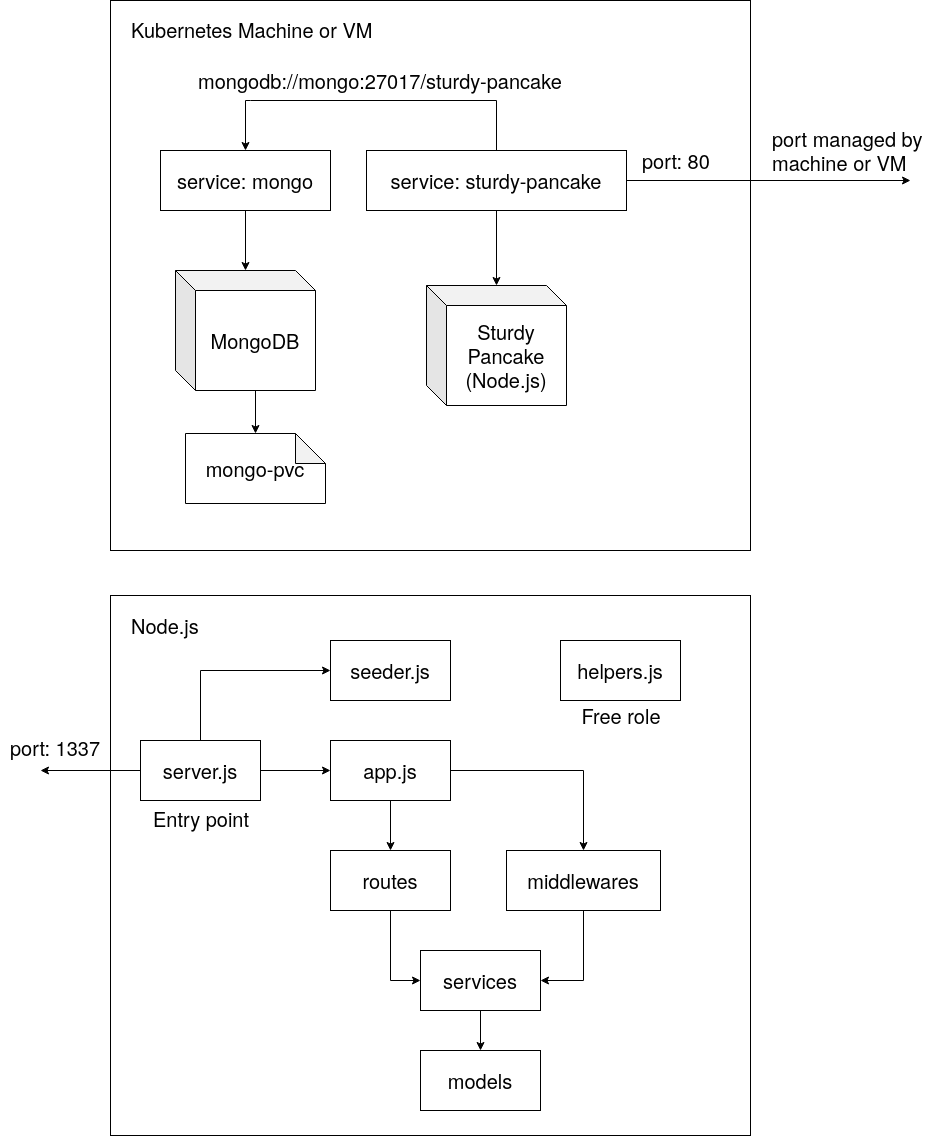

The diagram above was exported from draw.io. Its source (the exported page's mxGraphModel, read from the mxfile embedded in the PNG):
<mxGraphModel dx="1447" dy="825" grid="1" gridSize="10" guides="1" tooltips="1" connect="1" arrows="1" fold="1" page="1" pageScale="1" pageWidth="2336" pageHeight="1654" math="0" shadow="0">
  <root>
    <mxCell id="0" />
    <mxCell id="1" parent="0" />
    <mxCell id="8503srOeHak3ut8O_xMx-40" value="" style="rounded=0;whiteSpace=wrap;html=1;fontSize=20;align=center;" vertex="1" parent="1">
      <mxGeometry x="460" y="685" width="640" height="540" as="geometry" />
    </mxCell>
    <mxCell id="8503srOeHak3ut8O_xMx-11" value="" style="rounded=0;whiteSpace=wrap;html=1;fontSize=20;" vertex="1" parent="1">
      <mxGeometry x="460" y="90" width="640" height="550" as="geometry" />
    </mxCell>
    <mxCell id="8503srOeHak3ut8O_xMx-13" style="edgeStyle=orthogonalEdgeStyle;rounded=0;orthogonalLoop=1;jettySize=auto;html=1;exitX=0.5;exitY=1;exitDx=0;exitDy=0;fontSize=20;" edge="1" parent="1" source="8503srOeHak3ut8O_xMx-7" target="8503srOeHak3ut8O_xMx-2">
      <mxGeometry relative="1" as="geometry" />
    </mxCell>
    <mxCell id="8503srOeHak3ut8O_xMx-15" style="edgeStyle=orthogonalEdgeStyle;rounded=0;orthogonalLoop=1;jettySize=auto;html=1;fontSize=20;" edge="1" parent="1" source="8503srOeHak3ut8O_xMx-7">
      <mxGeometry relative="1" as="geometry">
        <mxPoint x="1260" y="270" as="targetPoint" />
      </mxGeometry>
    </mxCell>
    <mxCell id="8503srOeHak3ut8O_xMx-7" value="service: sturdy-pancake" style="rounded=0;whiteSpace=wrap;html=1;fontSize=20;" vertex="1" parent="1">
      <mxGeometry x="716" y="240" width="260" height="60" as="geometry" />
    </mxCell>
    <mxCell id="8503srOeHak3ut8O_xMx-9" style="edgeStyle=orthogonalEdgeStyle;rounded=0;orthogonalLoop=1;jettySize=auto;html=1;exitX=0.5;exitY=0;exitDx=0;exitDy=0;entryX=0.5;entryY=0;entryDx=0;entryDy=0;fontSize=20;startArrow=classic;startFill=1;endArrow=none;endFill=0;" edge="1" parent="1" source="8503srOeHak3ut8O_xMx-5" target="8503srOeHak3ut8O_xMx-7">
      <mxGeometry relative="1" as="geometry">
        <Array as="points">
          <mxPoint x="600" y="190" />
          <mxPoint x="920" y="190" />
        </Array>
      </mxGeometry>
    </mxCell>
    <mxCell id="8503srOeHak3ut8O_xMx-12" style="edgeStyle=orthogonalEdgeStyle;rounded=0;orthogonalLoop=1;jettySize=auto;html=1;exitX=0.5;exitY=1;exitDx=0;exitDy=0;fontSize=20;" edge="1" parent="1" source="8503srOeHak3ut8O_xMx-5" target="8503srOeHak3ut8O_xMx-1">
      <mxGeometry relative="1" as="geometry" />
    </mxCell>
    <mxCell id="8503srOeHak3ut8O_xMx-5" value="service: mongo" style="rounded=0;whiteSpace=wrap;html=1;fontSize=20;" vertex="1" parent="1">
      <mxGeometry x="510" y="240" width="170" height="60" as="geometry" />
    </mxCell>
    <mxCell id="8503srOeHak3ut8O_xMx-4" style="edgeStyle=orthogonalEdgeStyle;rounded=0;orthogonalLoop=1;jettySize=auto;html=1;exitX=0;exitY=0;exitDx=80;exitDy=120;exitPerimeter=0;entryX=0.5;entryY=0;entryDx=0;entryDy=0;entryPerimeter=0;fontSize=20;" edge="1" parent="1" source="8503srOeHak3ut8O_xMx-1" target="8503srOeHak3ut8O_xMx-3">
      <mxGeometry relative="1" as="geometry" />
    </mxCell>
    <mxCell id="8503srOeHak3ut8O_xMx-1" value="MongoDB" style="shape=cube;whiteSpace=wrap;html=1;boundedLbl=1;backgroundOutline=1;darkOpacity=0.05;darkOpacity2=0.1;fontSize=20;" vertex="1" parent="1">
      <mxGeometry x="525" y="360" width="140" height="120" as="geometry" />
    </mxCell>
    <mxCell id="8503srOeHak3ut8O_xMx-2" value="&lt;div&gt;Sturdy&lt;/div&gt;&lt;div&gt;Pancake&lt;br&gt;&lt;/div&gt;&lt;div&gt;(Node.js)&lt;br&gt;&lt;/div&gt;" style="shape=cube;whiteSpace=wrap;html=1;boundedLbl=1;backgroundOutline=1;darkOpacity=0.05;darkOpacity2=0.1;fontSize=20;" vertex="1" parent="1">
      <mxGeometry x="776" y="375" width="140" height="120" as="geometry" />
    </mxCell>
    <mxCell id="8503srOeHak3ut8O_xMx-3" value="mongo-pvc" style="shape=note;whiteSpace=wrap;html=1;backgroundOutline=1;darkOpacity=0.05;fontSize=20;" vertex="1" parent="1">
      <mxGeometry x="535" y="523" width="140" height="70" as="geometry" />
    </mxCell>
    <mxCell id="8503srOeHak3ut8O_xMx-10" value="mongodb://mongo:27017/sturdy-pancake" style="text;html=1;strokeColor=none;fillColor=none;align=center;verticalAlign=middle;whiteSpace=wrap;rounded=0;fontSize=20;" vertex="1" parent="1">
      <mxGeometry x="520" y="160" width="420" height="20" as="geometry" />
    </mxCell>
    <mxCell id="8503srOeHak3ut8O_xMx-14" value="Kubernetes Machine or VM" style="text;html=1;strokeColor=none;fillColor=none;align=left;verticalAlign=middle;whiteSpace=wrap;rounded=0;fontSize=20;fontStyle=0" vertex="1" parent="1">
      <mxGeometry x="479" y="109" width="310" height="20" as="geometry" />
    </mxCell>
    <mxCell id="8503srOeHak3ut8O_xMx-16" value="port: 80" style="text;html=1;strokeColor=none;fillColor=none;align=left;verticalAlign=middle;whiteSpace=wrap;rounded=0;fontSize=20;fontStyle=0" vertex="1" parent="1">
      <mxGeometry x="990" y="240" width="80" height="20" as="geometry" />
    </mxCell>
    <mxCell id="8503srOeHak3ut8O_xMx-17" value="port managed by machine or VM" style="text;html=1;strokeColor=none;fillColor=none;align=left;verticalAlign=middle;whiteSpace=wrap;rounded=0;fontSize=20;fontStyle=0" vertex="1" parent="1">
      <mxGeometry x="1120" y="230" width="160" height="20" as="geometry" />
    </mxCell>
    <mxCell id="8503srOeHak3ut8O_xMx-20" value="Node.js" style="text;html=1;strokeColor=none;fillColor=none;align=left;verticalAlign=middle;whiteSpace=wrap;rounded=0;fontSize=20;fontStyle=0" vertex="1" parent="1">
      <mxGeometry x="479" y="705" width="310" height="20" as="geometry" />
    </mxCell>
    <mxCell id="8503srOeHak3ut8O_xMx-29" style="edgeStyle=orthogonalEdgeStyle;rounded=0;orthogonalLoop=1;jettySize=auto;html=1;exitX=1;exitY=0.5;exitDx=0;exitDy=0;entryX=0;entryY=0.5;entryDx=0;entryDy=0;startArrow=none;startFill=0;endArrow=classic;endFill=1;fontSize=20;" edge="1" parent="1" source="8503srOeHak3ut8O_xMx-22" target="8503srOeHak3ut8O_xMx-23">
      <mxGeometry relative="1" as="geometry" />
    </mxCell>
    <mxCell id="8503srOeHak3ut8O_xMx-37" style="edgeStyle=orthogonalEdgeStyle;rounded=0;orthogonalLoop=1;jettySize=auto;html=1;exitX=0.5;exitY=0;exitDx=0;exitDy=0;entryX=0;entryY=0.5;entryDx=0;entryDy=0;startArrow=none;startFill=0;endArrow=classic;endFill=1;fontSize=20;" edge="1" parent="1" source="8503srOeHak3ut8O_xMx-22" target="8503srOeHak3ut8O_xMx-35">
      <mxGeometry relative="1" as="geometry" />
    </mxCell>
    <mxCell id="8503srOeHak3ut8O_xMx-41" style="edgeStyle=orthogonalEdgeStyle;rounded=0;orthogonalLoop=1;jettySize=auto;html=1;startArrow=none;startFill=0;endArrow=classic;endFill=1;fontSize=20;" edge="1" parent="1" source="8503srOeHak3ut8O_xMx-22">
      <mxGeometry relative="1" as="geometry">
        <mxPoint x="390.0000000000002" y="860" as="targetPoint" />
      </mxGeometry>
    </mxCell>
    <mxCell id="8503srOeHak3ut8O_xMx-22" value="server.js" style="rounded=0;whiteSpace=wrap;html=1;fontSize=20;align=center;" vertex="1" parent="1">
      <mxGeometry x="490" y="830" width="120" height="60" as="geometry" />
    </mxCell>
    <mxCell id="8503srOeHak3ut8O_xMx-30" style="edgeStyle=orthogonalEdgeStyle;rounded=0;orthogonalLoop=1;jettySize=auto;html=1;exitX=1;exitY=0.5;exitDx=0;exitDy=0;entryX=0.5;entryY=0;entryDx=0;entryDy=0;startArrow=none;startFill=0;endArrow=classic;endFill=1;fontSize=20;" edge="1" parent="1" source="8503srOeHak3ut8O_xMx-23" target="8503srOeHak3ut8O_xMx-27">
      <mxGeometry relative="1" as="geometry" />
    </mxCell>
    <mxCell id="8503srOeHak3ut8O_xMx-31" style="edgeStyle=orthogonalEdgeStyle;rounded=0;orthogonalLoop=1;jettySize=auto;html=1;exitX=0.5;exitY=1;exitDx=0;exitDy=0;entryX=0.5;entryY=0;entryDx=0;entryDy=0;startArrow=none;startFill=0;endArrow=classic;endFill=1;fontSize=20;" edge="1" parent="1" source="8503srOeHak3ut8O_xMx-23" target="8503srOeHak3ut8O_xMx-24">
      <mxGeometry relative="1" as="geometry" />
    </mxCell>
    <mxCell id="8503srOeHak3ut8O_xMx-23" value="app.js" style="rounded=0;whiteSpace=wrap;html=1;fontSize=20;align=center;" vertex="1" parent="1">
      <mxGeometry x="680" y="830" width="120" height="60" as="geometry" />
    </mxCell>
    <mxCell id="8503srOeHak3ut8O_xMx-33" style="edgeStyle=orthogonalEdgeStyle;rounded=0;orthogonalLoop=1;jettySize=auto;html=1;entryX=0;entryY=0.5;entryDx=0;entryDy=0;startArrow=none;startFill=0;endArrow=classic;endFill=1;fontSize=20;" edge="1" parent="1" source="8503srOeHak3ut8O_xMx-24" target="8503srOeHak3ut8O_xMx-26">
      <mxGeometry relative="1" as="geometry" />
    </mxCell>
    <mxCell id="8503srOeHak3ut8O_xMx-24" value="routes" style="rounded=0;whiteSpace=wrap;html=1;fontSize=20;align=center;" vertex="1" parent="1">
      <mxGeometry x="680" y="940" width="120" height="60" as="geometry" />
    </mxCell>
    <mxCell id="8503srOeHak3ut8O_xMx-25" value="models" style="rounded=0;whiteSpace=wrap;html=1;fontSize=20;align=center;" vertex="1" parent="1">
      <mxGeometry x="770" y="1140" width="120" height="60" as="geometry" />
    </mxCell>
    <mxCell id="8503srOeHak3ut8O_xMx-34" style="edgeStyle=orthogonalEdgeStyle;rounded=0;orthogonalLoop=1;jettySize=auto;html=1;exitX=0.5;exitY=1;exitDx=0;exitDy=0;entryX=0.5;entryY=0;entryDx=0;entryDy=0;startArrow=none;startFill=0;endArrow=classic;endFill=1;fontSize=20;" edge="1" parent="1" source="8503srOeHak3ut8O_xMx-26" target="8503srOeHak3ut8O_xMx-25">
      <mxGeometry relative="1" as="geometry" />
    </mxCell>
    <mxCell id="8503srOeHak3ut8O_xMx-26" value="services" style="rounded=0;whiteSpace=wrap;html=1;fontSize=20;align=center;" vertex="1" parent="1">
      <mxGeometry x="770" y="1040" width="120" height="60" as="geometry" />
    </mxCell>
    <mxCell id="8503srOeHak3ut8O_xMx-32" style="edgeStyle=orthogonalEdgeStyle;rounded=0;orthogonalLoop=1;jettySize=auto;html=1;exitX=0.5;exitY=1;exitDx=0;exitDy=0;entryX=1;entryY=0.5;entryDx=0;entryDy=0;startArrow=none;startFill=0;endArrow=classic;endFill=1;fontSize=20;" edge="1" parent="1" source="8503srOeHak3ut8O_xMx-27" target="8503srOeHak3ut8O_xMx-26">
      <mxGeometry relative="1" as="geometry" />
    </mxCell>
    <mxCell id="8503srOeHak3ut8O_xMx-27" value="middlewares" style="rounded=0;whiteSpace=wrap;html=1;fontSize=20;align=center;" vertex="1" parent="1">
      <mxGeometry x="856" y="940" width="154" height="60" as="geometry" />
    </mxCell>
    <mxCell id="8503srOeHak3ut8O_xMx-28" value="Entry point" style="text;html=1;strokeColor=none;fillColor=none;align=center;verticalAlign=middle;whiteSpace=wrap;rounded=0;fontSize=20;fontStyle=0" vertex="1" parent="1">
      <mxGeometry x="496" y="898" width="110" height="20" as="geometry" />
    </mxCell>
    <mxCell id="8503srOeHak3ut8O_xMx-35" value="seeder.js" style="rounded=0;whiteSpace=wrap;html=1;fontSize=20;align=center;" vertex="1" parent="1">
      <mxGeometry x="680" y="730" width="120" height="60" as="geometry" />
    </mxCell>
    <mxCell id="8503srOeHak3ut8O_xMx-38" value="helpers.js" style="rounded=0;whiteSpace=wrap;html=1;fontSize=20;align=center;" vertex="1" parent="1">
      <mxGeometry x="910" y="730" width="120" height="60" as="geometry" />
    </mxCell>
    <mxCell id="8503srOeHak3ut8O_xMx-39" value="Free role" style="text;html=1;strokeColor=none;fillColor=none;align=center;verticalAlign=middle;whiteSpace=wrap;rounded=0;fontSize=20;fontStyle=0" vertex="1" parent="1">
      <mxGeometry x="916" y="795" width="110" height="20" as="geometry" />
    </mxCell>
    <mxCell id="8503srOeHak3ut8O_xMx-42" value="port: 1337" style="text;html=1;strokeColor=none;fillColor=none;align=center;verticalAlign=middle;whiteSpace=wrap;rounded=0;fontSize=20;" vertex="1" parent="1">
      <mxGeometry x="350" y="827" width="110" height="20" as="geometry" />
    </mxCell>
  </root>
</mxGraphModel>